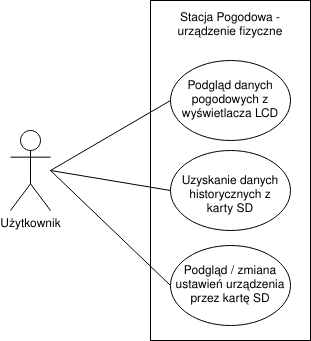

The diagram above was exported from draw.io. Its source (the exported page's mxGraphModel, read from the mxfile embedded in the PNG):
<mxGraphModel dx="989" dy="545" grid="1" gridSize="10" guides="1" tooltips="1" connect="1" arrows="1" fold="1" page="1" pageScale="1" pageWidth="850" pageHeight="1100" math="0" shadow="0">
  <root>
    <mxCell id="0" />
    <mxCell id="1" parent="0" />
    <mxCell id="e-uNgxTR3gL3gopQ-yoT-7" value="" style="rounded=0;whiteSpace=wrap;html=1;" vertex="1" parent="1">
      <mxGeometry x="340" y="190" width="160" height="340" as="geometry" />
    </mxCell>
    <mxCell id="e-uNgxTR3gL3gopQ-yoT-15" value="" style="ellipse;whiteSpace=wrap;html=1;" vertex="1" parent="1">
      <mxGeometry x="360" y="435" width="120" height="80" as="geometry" />
    </mxCell>
    <mxCell id="e-uNgxTR3gL3gopQ-yoT-13" value="" style="ellipse;whiteSpace=wrap;html=1;" vertex="1" parent="1">
      <mxGeometry x="360" y="340" width="120" height="80" as="geometry" />
    </mxCell>
    <mxCell id="e-uNgxTR3gL3gopQ-yoT-10" value="" style="ellipse;whiteSpace=wrap;html=1;" vertex="1" parent="1">
      <mxGeometry x="360" y="250" width="120" height="80" as="geometry" />
    </mxCell>
    <mxCell id="e-uNgxTR3gL3gopQ-yoT-1" value="Użytkownik" style="shape=umlActor;verticalLabelPosition=bottom;verticalAlign=top;html=1;outlineConnect=0;" vertex="1" parent="1">
      <mxGeometry x="200" y="320" width="40" height="80" as="geometry" />
    </mxCell>
    <mxCell id="e-uNgxTR3gL3gopQ-yoT-8" value="Stacja Pogodowa - urządzenie fizyczne" style="text;html=1;strokeColor=none;fillColor=none;align=center;verticalAlign=middle;whiteSpace=wrap;rounded=0;" vertex="1" parent="1">
      <mxGeometry x="360" y="200" width="120" height="30" as="geometry" />
    </mxCell>
    <mxCell id="e-uNgxTR3gL3gopQ-yoT-9" value="Podgląd danych pogodowych z wyświetlacza LCD" style="text;html=1;strokeColor=none;fillColor=none;align=center;verticalAlign=middle;whiteSpace=wrap;rounded=0;" vertex="1" parent="1">
      <mxGeometry x="370" y="275" width="100" height="30" as="geometry" />
    </mxCell>
    <mxCell id="e-uNgxTR3gL3gopQ-yoT-12" value="Uzyskanie danych historycznych z karty SD" style="text;html=1;strokeColor=none;fillColor=none;align=center;verticalAlign=middle;whiteSpace=wrap;rounded=0;" vertex="1" parent="1">
      <mxGeometry x="370" y="370" width="100" height="30" as="geometry" />
    </mxCell>
    <mxCell id="e-uNgxTR3gL3gopQ-yoT-14" value="Podgląd / zmiana ustawień urządzenia przez kartę SD" style="text;html=1;strokeColor=none;fillColor=none;align=center;verticalAlign=middle;whiteSpace=wrap;rounded=0;" vertex="1" parent="1">
      <mxGeometry x="360" y="460" width="120" height="30" as="geometry" />
    </mxCell>
    <mxCell id="e-uNgxTR3gL3gopQ-yoT-19" value="" style="endArrow=none;html=1;rounded=0;entryX=0;entryY=0.5;entryDx=0;entryDy=0;" edge="1" parent="1" target="e-uNgxTR3gL3gopQ-yoT-10">
      <mxGeometry width="50" height="50" relative="1" as="geometry">
        <mxPoint x="240" y="360" as="sourcePoint" />
        <mxPoint x="290" y="310" as="targetPoint" />
      </mxGeometry>
    </mxCell>
    <mxCell id="e-uNgxTR3gL3gopQ-yoT-20" value="" style="endArrow=none;html=1;rounded=0;entryX=0;entryY=0.5;entryDx=0;entryDy=0;" edge="1" parent="1" target="e-uNgxTR3gL3gopQ-yoT-13">
      <mxGeometry width="50" height="50" relative="1" as="geometry">
        <mxPoint x="240" y="360" as="sourcePoint" />
        <mxPoint x="290" y="310" as="targetPoint" />
      </mxGeometry>
    </mxCell>
    <mxCell id="e-uNgxTR3gL3gopQ-yoT-21" value="" style="endArrow=none;html=1;rounded=0;entryX=0;entryY=0.5;entryDx=0;entryDy=0;" edge="1" parent="1" target="e-uNgxTR3gL3gopQ-yoT-14">
      <mxGeometry width="50" height="50" relative="1" as="geometry">
        <mxPoint x="240" y="360" as="sourcePoint" />
        <mxPoint x="290" y="310" as="targetPoint" />
      </mxGeometry>
    </mxCell>
  </root>
</mxGraphModel>